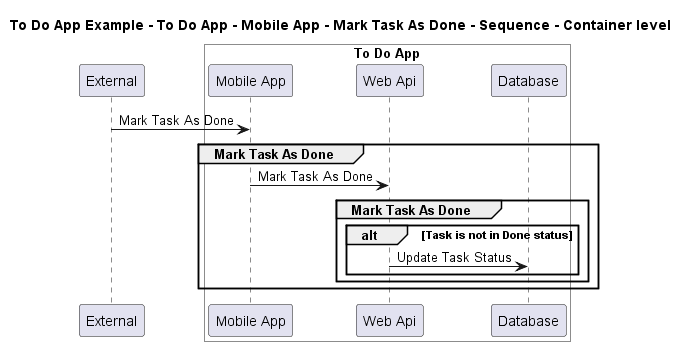

The diagram above was rendered by PlantUML. Its source (embedded in the PNG):
@startuml

title To Do App Example - To Do App - Mobile App - Mark Task As Done - Sequence - Container level

participant "External" as C4InterFlow.SoftwareSystems.ExternalSystem

box "To Do App" #White
    participant "Mobile App" as ToDoAppExample.SoftwareSystems.ToDoApp.Containers.MobileApp
    participant "Web Api" as ToDoAppExample.SoftwareSystems.ToDoApp.Containers.WebApi
    participant "Database" as ToDoAppExample.SoftwareSystems.ToDoApp.Containers.Database
end box


C4InterFlow.SoftwareSystems.ExternalSystem -> ToDoAppExample.SoftwareSystems.ToDoApp.Containers.MobileApp : Mark Task As Done
group Mark Task As Done
ToDoAppExample.SoftwareSystems.ToDoApp.Containers.MobileApp -> ToDoAppExample.SoftwareSystems.ToDoApp.Containers.WebApi : Mark Task As Done
group Mark Task As Done
alt Task is not in Done status
ToDoAppExample.SoftwareSystems.ToDoApp.Containers.WebApi -> ToDoAppExample.SoftwareSystems.ToDoApp.Containers.Database : Update Task Status
end
end
end


@enduml